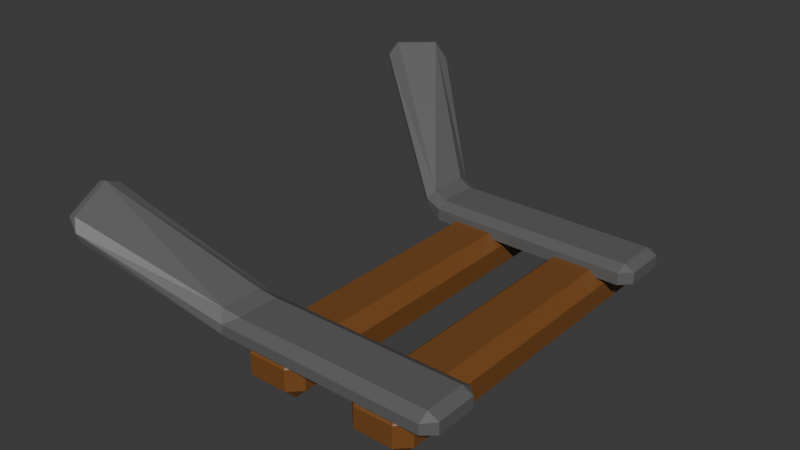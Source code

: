 # Source: rail3.blend  (saved by Blender 4.3.34; exported with 4.5.12 LTS)
import bpy
from mathutils import Matrix  # noqa: F401  (used for matrix-valued properties, if any)

bpy.ops.wm.read_factory_settings(use_empty=True)
scene = bpy.context.scene
scene.name = 'Scene'

# ---- collections
col_collection = bpy.data.collections.new('Collection'); scene.collection.children.link(col_collection)

# ---- materials (node trees are filled in below, after node groups)
mat_material_001 = bpy.data.materials.new('Material.001')
mat_material_001.alpha_threshold = 0.0
mat_material_001.roughness = 0.5
mat_material_001.line_color = (0.0, 0.0, 0.0, 1.0)
mat_material_002 = bpy.data.materials.new('Material.002')

# ---- material node trees
mat_material_001.use_nodes = True; mat_material_001.node_tree.nodes.clear()
_N = mat_material_001.node_tree.nodes; _L = mat_material_001.node_tree.links
n0 = _N.new('ShaderNodeOutputMaterial'); n0.name = 'Material Output'; n0.location = (300, 300)
n1 = _N.new('ShaderNodeBsdfPrincipled'); n1.name = 'Principled BSDF'; n1.location = (10, 300)
n1.inputs[0].default_value = (0.1233, 0.1233, 0.1233, 1.0)
n1.inputs[2].default_value = 0.4741
n1.inputs[3].default_value = 1.45
_L.new(n1.outputs[0], n0.inputs[0])
n0.is_active_output = True
mat_material_002.use_nodes = True; mat_material_002.node_tree.nodes.clear()
_N = mat_material_002.node_tree.nodes; _L = mat_material_002.node_tree.links
n0 = _N.new('ShaderNodeBsdfPrincipled'); n0.name = 'Principled BSDF'; n0.location = (10, 300)
n0.inputs[0].default_value = (0.1912, 0.07421, 0.01681, 1.0)
n1 = _N.new('ShaderNodeOutputMaterial'); n1.name = 'Material Output'; n1.location = (300, 300)
_L.new(n0.outputs[0], n1.inputs[0])
n1.is_active_output = True

# ---- world
world_world = bpy.data.worlds.new('World'); scene.world = world_world
world_world.use_nodes = True; world_world.node_tree.nodes.clear()
_N = world_world.node_tree.nodes; _L = world_world.node_tree.links
n0 = _N.new('ShaderNodeOutputWorld'); n0.name = 'World Output'; n0.location = (300, 300)
n1 = _N.new('ShaderNodeBackground'); n1.name = 'Background'; n1.location = (10, 300)
n1.inputs[0].default_value = (0.05088, 0.05088, 0.05088, 1.0)
_L.new(n1.outputs[0], n0.inputs[0])
n0.is_active_output = True
world_world.color = (0.05088, 0.05088, 0.05088)
world_world.sun_shadow_jitter_overblur = 0.0

# ---- meshes
me_cube_007 = bpy.data.meshes.new('Cube.007')
me_cube_007.from_pydata([(-1.788, -7.604, -1.0), (-1.788, -7.604, 1.0), (2.708, 8.653, 9.326), (2.708, 8.653, 11.33), (1.0, -7.604, -1.0), (1.0, -7.604, 1.0), (4.543, 6.555, 9.326), (4.543, 6.555, 11.33), (-14.33, -7.604, -1.0), (-14.33, -7.604, 1.0), (-16.75, 7.39, 6.048), (-17.12, 7.311, 7.9), (-11.54, -7.604, -1.0), (-11.54, -7.604, 1.0), (-14.22, 7.897, 8.153), (-14.59, 7.818, 10.0), (-14.33, 2.122, -1.0), (-14.33, 2.122, 1.0), (-11.54, 2.122, -1.0), (-11.54, 2.122, 1.0), (-1.788, 2.332, -1.0), (-1.788, 2.332, 1.0), (1.0, 2.332, -1.0), (1.0, 2.332, 1.0)], [], [(20, 21, 3, 2), (2, 3, 7, 6), (22, 23, 5, 4), (4, 5, 1, 0), (20, 22, 4, 0), (23, 21, 1, 5), (16, 17, 11, 10), (10, 11, 15, 14), (18, 19, 13, 12), (12, 13, 9, 8), (16, 18, 12, 8), (19, 17, 9, 13), (15, 11, 17, 19), (10, 14, 18, 16), (14, 15, 19, 18), (8, 9, 17, 16), (7, 3, 21, 23), (2, 6, 22, 20), (6, 7, 23, 22), (0, 1, 21, 20)])
_uv = me_cube_007.uv_layers.new(name='UVMap')
_uv.uv.foreach_set('vector', [0.375, 0.1633, 0.625, 0.1633, 0.625, 0.25, 0.375, 0.25, 0.375, 0.25, 0.625, 0.25, 0.625, 0.5, 0.375, 0.5, 0.375, 0.5867, 0.625, 0.5867, 0.625, 0.75, 0.375, 0.75, 0.375, 0.75, 0.625, 0.75, 0.625, 1.0, 0.375, 1.0, 0.125, 0.5867, 0.375, 0.5867, 0.375, 0.75, 0.125, 0.75, 0.625, 0.5867, 0.875, 0.5867, 0.875, 0.75, 0.625, 0.75, 0.375, 0.1599, 0.625, 0.1599, 0.625, 0.25, 0.375, 0.25, 0.375, 0.25, 0.625, 0.25, 0.625, 0.5, 0.375, 0.5, 0.375, 0.5901, 0.625, 0.5901, 0.625, 0.75, 0.375, 0.75, 0.375, 0.75, 0.625, 0.75, 0.625, 1.0, 0.375, 1.0, 0.125, 0.5901, 0.375, 0.5901, 0.375, 0.75, 0.125, 0.75, 0.625, 0.5901, 0.875, 0.5901, 0.875, 0.75, 0.625, 0.75, 0.625, 0.5, 0.875, 0.5, 0.875, 0.5901, 0.625, 0.5901, 0.125, 0.5, 0.375, 0.5, 0.375, 0.5901, 0.125, 0.5901, 0.375, 0.5, 0.625, 0.5, 0.625, 0.5901, 0.375, 0.5901, 0.375, 0.0, 0.625, 0.0, 0.625, 0.1599, 0.375, 0.1599, 0.625, 0.5, 0.875, 0.5, 0.875, 0.5867, 0.625, 0.5867, 0.125, 0.5, 0.375, 0.5, 0.375, 0.5867, 0.125, 0.5867, 0.375, 0.5, 0.625, 0.5, 0.625, 0.5867, 0.375, 0.5867, 0.375, 0.0, 0.625, 0.0, 0.625, 0.1633, 0.375, 0.1633])
me_cube_007.materials.append(mat_material_001)
me_cube_007.update()
me_cube_006 = bpy.data.meshes.new('Cube.006')
me_cube_006.from_pydata([(-1.788, -7.604, -1.0), (-1.788, -7.604, 1.0), (-1.788, 7.604, -1.0), (-1.788, 7.604, 1.0), (1.0, -7.604, -1.0), (1.0, -7.604, 1.0), (1.0, 7.604, -1.0), (1.0, 7.604, 1.0)], [], [(0, 1, 3, 2), (2, 3, 7, 6), (6, 7, 5, 4), (4, 5, 1, 0), (2, 6, 4, 0), (7, 3, 1, 5)])
_uv = me_cube_006.uv_layers.new(name='UVMap')
_uv.uv.foreach_set('vector', [0.375, 0.0, 0.625, 0.0, 0.625, 0.25, 0.375, 0.25, 0.375, 0.25, 0.625, 0.25, 0.625, 0.5, 0.375, 0.5, 0.375, 0.5, 0.625, 0.5, 0.625, 0.75, 0.375, 0.75, 0.375, 0.75, 0.625, 0.75, 0.625, 1.0, 0.375, 1.0, 0.125, 0.5, 0.375, 0.5, 0.375, 0.75, 0.125, 0.75, 0.625, 0.5, 0.875, 0.5, 0.875, 0.75, 0.625, 0.75])
me_cube_006.materials.append(mat_material_002)
me_cube_006.update()

# ---- objects
ob_cube_006 = bpy.data.objects.new('Cube.006', me_cube_007)
ob_cube_005 = bpy.data.objects.new('Cube.005', me_cube_006)

# ---- transforms, parenting, visibility, modifiers, constraints
ob_cube_006.location = (0.01344, 0.6583, 0.1004)
ob_cube_006.rotation_euler = (0.0, -0.0, 1.571)
ob_cube_006.scale = (0.1, 0.1, 0.05)
_m = ob_cube_006.modifiers.new('Bevel', 'BEVEL')
_m.width = 0.5
_m.width_pct = 0.5
ob_cube_005.location = (0.5568, 0.0, 0.0)
ob_cube_005.scale = (0.1, 0.1, 0.1)
_m = ob_cube_005.modifiers.new('Array', 'ARRAY')
_m.relative_offset_displace = (-1.8, 0.0, 0.0)
_m = ob_cube_005.modifiers.new('Bevel', 'BEVEL')
_m.width = 0.53
_m.width_pct = 0.53

# ---- collection membership
col_collection.objects.link(ob_cube_006)
col_collection.objects.link(ob_cube_005)

# ---- scene / render settings (as saved in the file)
scene.frame_start = 1; scene.frame_end = 250; scene.frame_set(1)
scene.render.engine = 'BLENDER_EEVEE_NEXT'
bpy.context.view_layer.update()

# ---- added for rendering (the .blend has no active camera and no usable light): camera, sun
cam_auto = bpy.data.cameras.new('AutoCamera')
cam_auto.lens = 50.0
cam_auto.sensor_width = 36.0
cam_auto.clip_end = 1000.0
ob_auto_camera = bpy.data.objects.new('AutoCamera', cam_auto)
scene.collection.objects.link(ob_auto_camera)
ob_auto_camera.location = (2.51339, -3.01015, 2.30159)
ob_auto_camera.rotation_euler = (1.09748, -7.21219e-08, 0.694738)
scene.camera = ob_auto_camera
light_auto_sun = bpy.data.lights.new('AutoSun', 'SUN')
light_auto_sun.energy = 3.0
light_auto_sun.angle = 0.0523599
ob_auto_sun = bpy.data.objects.new('AutoSun', light_auto_sun)
scene.collection.objects.link(ob_auto_sun)
ob_auto_sun.rotation_euler = (0.872665, 0.174533, 0.523599)
bpy.context.view_layer.update()
